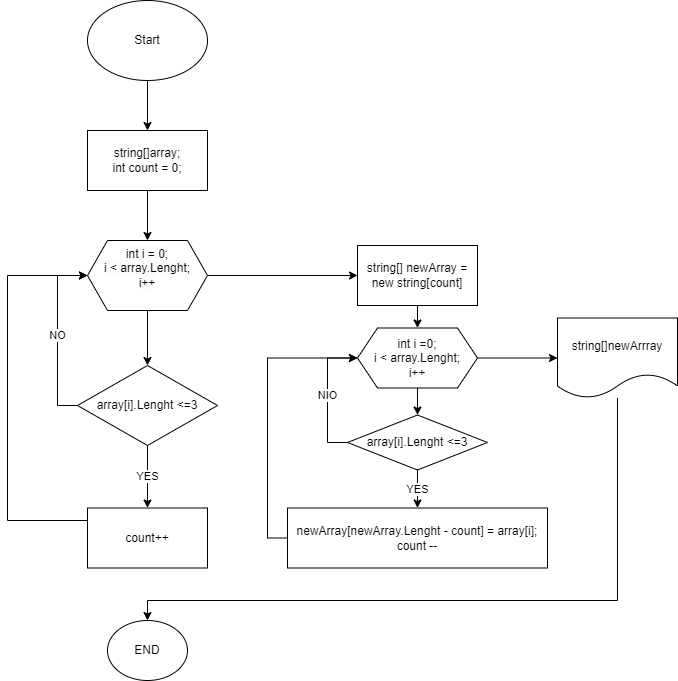

The diagram above was exported from draw.io. Its source (the exported page's mxGraphModel, read from the mxfile embedded in the PNG):
<mxGraphModel dx="1577" dy="779" grid="1" gridSize="10" guides="1" tooltips="1" connect="1" arrows="1" fold="1" page="1" pageScale="1" pageWidth="827" pageHeight="1169" math="0" shadow="0">
  <root>
    <mxCell id="0" />
    <mxCell id="1" parent="0" />
    <mxCell id="9bTGINoy4Twp4R81PTki-3" value="" style="edgeStyle=orthogonalEdgeStyle;rounded=0;orthogonalLoop=1;jettySize=auto;html=1;" edge="1" parent="1" source="9bTGINoy4Twp4R81PTki-1" target="9bTGINoy4Twp4R81PTki-2">
      <mxGeometry relative="1" as="geometry" />
    </mxCell>
    <mxCell id="9bTGINoy4Twp4R81PTki-1" value="Start" style="ellipse;whiteSpace=wrap;html=1;" vertex="1" parent="1">
      <mxGeometry x="-230" y="140" width="120" height="80" as="geometry" />
    </mxCell>
    <mxCell id="9bTGINoy4Twp4R81PTki-5" value="" style="edgeStyle=orthogonalEdgeStyle;rounded=0;orthogonalLoop=1;jettySize=auto;html=1;" edge="1" parent="1" source="9bTGINoy4Twp4R81PTki-2">
      <mxGeometry relative="1" as="geometry">
        <mxPoint x="-170" y="380" as="targetPoint" />
      </mxGeometry>
    </mxCell>
    <mxCell id="9bTGINoy4Twp4R81PTki-2" value="string[]array;&lt;br&gt;int count = 0;" style="whiteSpace=wrap;html=1;" vertex="1" parent="1">
      <mxGeometry x="-230" y="270" width="120" height="60" as="geometry" />
    </mxCell>
    <mxCell id="9bTGINoy4Twp4R81PTki-8" value="" style="edgeStyle=orthogonalEdgeStyle;rounded=0;orthogonalLoop=1;jettySize=auto;html=1;" edge="1" parent="1" source="9bTGINoy4Twp4R81PTki-6" target="9bTGINoy4Twp4R81PTki-7">
      <mxGeometry relative="1" as="geometry" />
    </mxCell>
    <mxCell id="9bTGINoy4Twp4R81PTki-10" value="" style="edgeStyle=orthogonalEdgeStyle;rounded=0;orthogonalLoop=1;jettySize=auto;html=1;" edge="1" parent="1" source="9bTGINoy4Twp4R81PTki-6" target="9bTGINoy4Twp4R81PTki-9">
      <mxGeometry relative="1" as="geometry" />
    </mxCell>
    <mxCell id="9bTGINoy4Twp4R81PTki-6" value="&#10;&lt;span style=&quot;color: rgb(0, 0, 0); font-family: Helvetica; font-size: 12px; font-style: normal; font-variant-ligatures: normal; font-variant-caps: normal; font-weight: 400; letter-spacing: normal; orphans: 2; text-align: center; text-indent: 0px; text-transform: none; widows: 2; word-spacing: 0px; -webkit-text-stroke-width: 0px; background-color: rgb(251, 251, 251); text-decoration-thickness: initial; text-decoration-style: initial; text-decoration-color: initial; float: none; display: inline !important;&quot;&gt;int i = 0;&lt;/span&gt;&lt;br style=&quot;border-color: var(--border-color); color: rgb(0, 0, 0); font-family: Helvetica; font-size: 12px; font-style: normal; font-variant-ligatures: normal; font-variant-caps: normal; font-weight: 400; letter-spacing: normal; orphans: 2; text-align: center; text-indent: 0px; text-transform: none; widows: 2; word-spacing: 0px; -webkit-text-stroke-width: 0px; background-color: rgb(251, 251, 251); text-decoration-thickness: initial; text-decoration-style: initial; text-decoration-color: initial;&quot;&gt;&lt;span style=&quot;color: rgb(0, 0, 0); font-family: Helvetica; font-size: 12px; font-style: normal; font-variant-ligatures: normal; font-variant-caps: normal; font-weight: 400; letter-spacing: normal; orphans: 2; text-align: center; text-indent: 0px; text-transform: none; widows: 2; word-spacing: 0px; -webkit-text-stroke-width: 0px; background-color: rgb(251, 251, 251); text-decoration-thickness: initial; text-decoration-style: initial; text-decoration-color: initial; float: none; display: inline !important;&quot;&gt;i &amp;lt; array.Lenght;&lt;/span&gt;&lt;br style=&quot;border-color: var(--border-color); color: rgb(0, 0, 0); font-family: Helvetica; font-size: 12px; font-style: normal; font-variant-ligatures: normal; font-variant-caps: normal; font-weight: 400; letter-spacing: normal; orphans: 2; text-align: center; text-indent: 0px; text-transform: none; widows: 2; word-spacing: 0px; -webkit-text-stroke-width: 0px; background-color: rgb(251, 251, 251); text-decoration-thickness: initial; text-decoration-style: initial; text-decoration-color: initial;&quot;&gt;&lt;span style=&quot;color: rgb(0, 0, 0); font-family: Helvetica; font-size: 12px; font-style: normal; font-variant-ligatures: normal; font-variant-caps: normal; font-weight: 400; letter-spacing: normal; orphans: 2; text-align: center; text-indent: 0px; text-transform: none; widows: 2; word-spacing: 0px; -webkit-text-stroke-width: 0px; background-color: rgb(251, 251, 251); text-decoration-thickness: initial; text-decoration-style: initial; text-decoration-color: initial; float: none; display: inline !important;&quot;&gt;i++&lt;/span&gt;&#10;&#10;" style="shape=hexagon;perimeter=hexagonPerimeter2;whiteSpace=wrap;html=1;fixedSize=1;" vertex="1" parent="1">
      <mxGeometry x="-230" y="380" width="120" height="70" as="geometry" />
    </mxCell>
    <mxCell id="9bTGINoy4Twp4R81PTki-18" value="" style="edgeStyle=orthogonalEdgeStyle;rounded=0;orthogonalLoop=1;jettySize=auto;html=1;" edge="1" parent="1" source="9bTGINoy4Twp4R81PTki-7" target="9bTGINoy4Twp4R81PTki-17">
      <mxGeometry relative="1" as="geometry" />
    </mxCell>
    <mxCell id="9bTGINoy4Twp4R81PTki-7" value="string[] newArray = new string[count]" style="whiteSpace=wrap;html=1;" vertex="1" parent="1">
      <mxGeometry x="40" y="385" width="120" height="60" as="geometry" />
    </mxCell>
    <mxCell id="9bTGINoy4Twp4R81PTki-14" value="YES" style="edgeStyle=orthogonalEdgeStyle;rounded=0;orthogonalLoop=1;jettySize=auto;html=1;" edge="1" parent="1" source="9bTGINoy4Twp4R81PTki-9" target="9bTGINoy4Twp4R81PTki-13">
      <mxGeometry relative="1" as="geometry" />
    </mxCell>
    <mxCell id="9bTGINoy4Twp4R81PTki-15" value="NO" style="edgeStyle=orthogonalEdgeStyle;rounded=0;orthogonalLoop=1;jettySize=auto;html=1;entryX=0;entryY=0.5;entryDx=0;entryDy=0;" edge="1" parent="1" source="9bTGINoy4Twp4R81PTki-9" target="9bTGINoy4Twp4R81PTki-6">
      <mxGeometry relative="1" as="geometry">
        <Array as="points">
          <mxPoint x="-260" y="545" />
          <mxPoint x="-260" y="415" />
        </Array>
      </mxGeometry>
    </mxCell>
    <mxCell id="9bTGINoy4Twp4R81PTki-9" value="array[i].Lenght &amp;lt;=3" style="rhombus;whiteSpace=wrap;html=1;" vertex="1" parent="1">
      <mxGeometry x="-240" y="505" width="140" height="80" as="geometry" />
    </mxCell>
    <mxCell id="9bTGINoy4Twp4R81PTki-16" style="edgeStyle=orthogonalEdgeStyle;rounded=0;orthogonalLoop=1;jettySize=auto;html=1;entryX=0;entryY=0.5;entryDx=0;entryDy=0;" edge="1" parent="1" source="9bTGINoy4Twp4R81PTki-13" target="9bTGINoy4Twp4R81PTki-6">
      <mxGeometry relative="1" as="geometry">
        <Array as="points">
          <mxPoint x="-310" y="660" />
          <mxPoint x="-310" y="415" />
        </Array>
      </mxGeometry>
    </mxCell>
    <mxCell id="9bTGINoy4Twp4R81PTki-13" value="count++" style="whiteSpace=wrap;html=1;" vertex="1" parent="1">
      <mxGeometry x="-230" y="647.5" width="120" height="60" as="geometry" />
    </mxCell>
    <mxCell id="9bTGINoy4Twp4R81PTki-20" value="" style="edgeStyle=orthogonalEdgeStyle;rounded=0;orthogonalLoop=1;jettySize=auto;html=1;" edge="1" parent="1" source="9bTGINoy4Twp4R81PTki-17" target="9bTGINoy4Twp4R81PTki-19">
      <mxGeometry relative="1" as="geometry" />
    </mxCell>
    <mxCell id="9bTGINoy4Twp4R81PTki-26" value="" style="edgeStyle=orthogonalEdgeStyle;rounded=0;orthogonalLoop=1;jettySize=auto;html=1;" edge="1" parent="1" source="9bTGINoy4Twp4R81PTki-17" target="9bTGINoy4Twp4R81PTki-25">
      <mxGeometry relative="1" as="geometry" />
    </mxCell>
    <mxCell id="9bTGINoy4Twp4R81PTki-17" value="int i =0;&lt;br&gt;i &amp;lt; array.Lenght;&lt;br&gt;i++" style="shape=hexagon;perimeter=hexagonPerimeter2;whiteSpace=wrap;html=1;fixedSize=1;" vertex="1" parent="1">
      <mxGeometry x="40" y="467.5" width="120" height="60" as="geometry" />
    </mxCell>
    <mxCell id="9bTGINoy4Twp4R81PTki-22" value="YES" style="edgeStyle=orthogonalEdgeStyle;rounded=0;orthogonalLoop=1;jettySize=auto;html=1;" edge="1" parent="1" source="9bTGINoy4Twp4R81PTki-19" target="9bTGINoy4Twp4R81PTki-21">
      <mxGeometry relative="1" as="geometry" />
    </mxCell>
    <mxCell id="9bTGINoy4Twp4R81PTki-24" value="NIO" style="edgeStyle=orthogonalEdgeStyle;rounded=0;orthogonalLoop=1;jettySize=auto;html=1;entryX=0;entryY=0.5;entryDx=0;entryDy=0;" edge="1" parent="1" source="9bTGINoy4Twp4R81PTki-19" target="9bTGINoy4Twp4R81PTki-17">
      <mxGeometry relative="1" as="geometry">
        <mxPoint x="-10" y="500" as="targetPoint" />
        <Array as="points">
          <mxPoint x="10" y="582" />
          <mxPoint x="10" y="498" />
        </Array>
      </mxGeometry>
    </mxCell>
    <mxCell id="9bTGINoy4Twp4R81PTki-19" value="array[i].Lenght &amp;lt;=3" style="rhombus;whiteSpace=wrap;html=1;" vertex="1" parent="1">
      <mxGeometry x="30" y="554.5" width="140" height="55" as="geometry" />
    </mxCell>
    <mxCell id="9bTGINoy4Twp4R81PTki-23" style="edgeStyle=orthogonalEdgeStyle;rounded=0;orthogonalLoop=1;jettySize=auto;html=1;entryX=0;entryY=0.5;entryDx=0;entryDy=0;" edge="1" parent="1" source="9bTGINoy4Twp4R81PTki-21" target="9bTGINoy4Twp4R81PTki-17">
      <mxGeometry relative="1" as="geometry">
        <Array as="points">
          <mxPoint x="-50" y="678" />
          <mxPoint x="-50" y="498" />
        </Array>
      </mxGeometry>
    </mxCell>
    <mxCell id="9bTGINoy4Twp4R81PTki-21" value="newArray[newArray.Lenght - count] = array[i];&lt;br&gt;count --" style="whiteSpace=wrap;html=1;" vertex="1" parent="1">
      <mxGeometry x="-30" y="647.5" width="260" height="60" as="geometry" />
    </mxCell>
    <mxCell id="9bTGINoy4Twp4R81PTki-28" value="" style="edgeStyle=orthogonalEdgeStyle;rounded=0;orthogonalLoop=1;jettySize=auto;html=1;" edge="1" parent="1" source="9bTGINoy4Twp4R81PTki-25" target="9bTGINoy4Twp4R81PTki-27">
      <mxGeometry relative="1" as="geometry">
        <Array as="points">
          <mxPoint x="300" y="740" />
          <mxPoint x="-170" y="740" />
        </Array>
      </mxGeometry>
    </mxCell>
    <mxCell id="9bTGINoy4Twp4R81PTki-25" value="string[]newArrray" style="shape=document;whiteSpace=wrap;html=1;boundedLbl=1;" vertex="1" parent="1">
      <mxGeometry x="240" y="457.5" width="120" height="80" as="geometry" />
    </mxCell>
    <mxCell id="9bTGINoy4Twp4R81PTki-27" value="END" style="ellipse;whiteSpace=wrap;html=1;" vertex="1" parent="1">
      <mxGeometry x="-210" y="760" width="80" height="60" as="geometry" />
    </mxCell>
  </root>
</mxGraphModel>